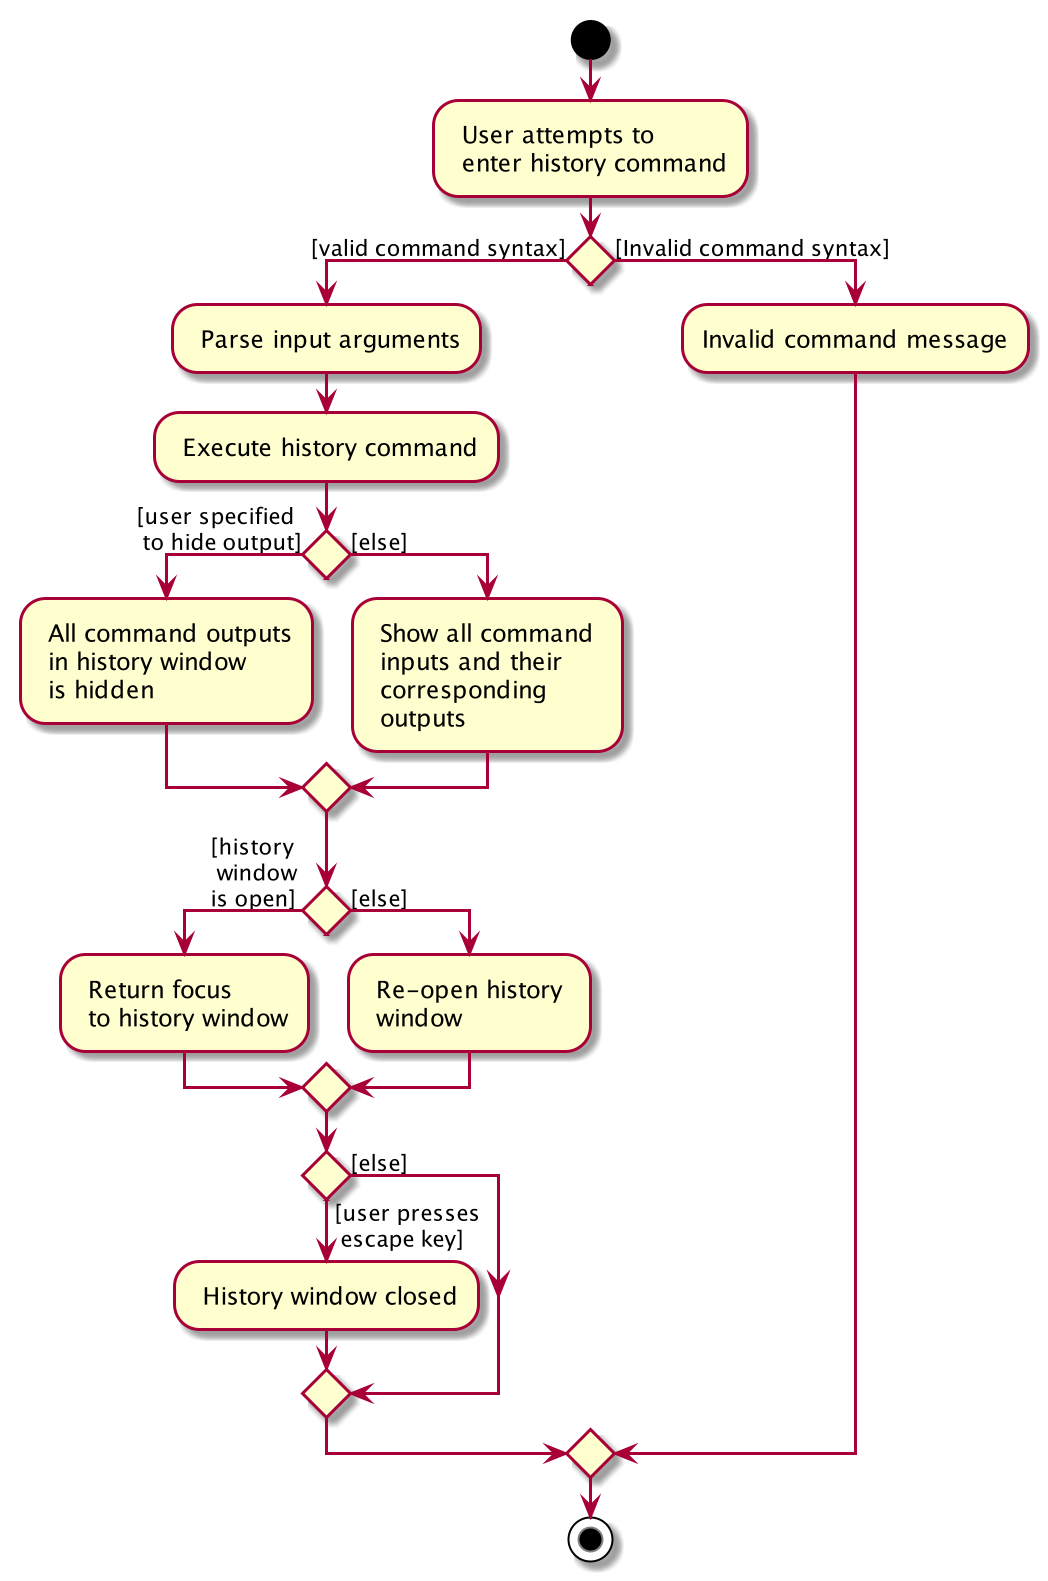

The diagram above was rendered by PlantUML. Its source (embedded in the PNG):
@startuml

start
- User attempts to\n enter history command
if () then ([valid command syntax])

    - Parse input arguments
    - Execute history command
    
    if () then ([user specified \n to hide output])
        - All command outputs\n in history window\n is hidden
    
    else ([else])
        - Show all command \n inputs and their \n corresponding \n outputs
    endif
    
    if () then ([history \n window \nis open])
        - Return focus \n to history window
    else([else])
        - Re-open history \n window   
    endif
    
    if () then ([user presses \n escape key])
        - History window closed
    else([else])
 
    endif

else ([Invalid command syntax])
-Invalid command message
endif

stop
@enduml